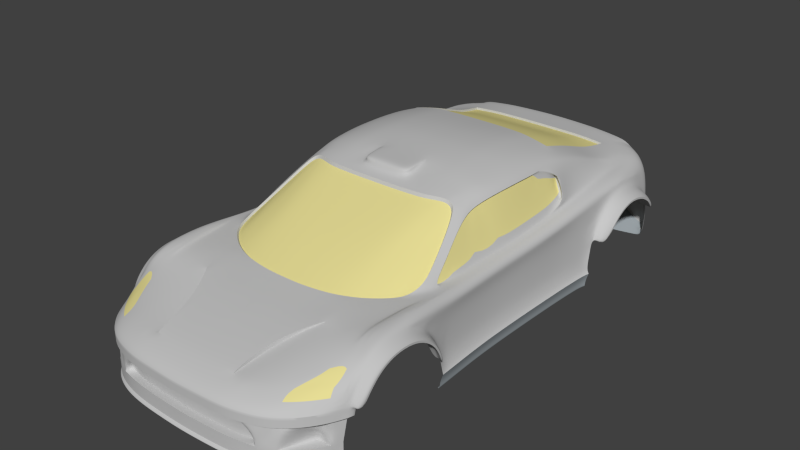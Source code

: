 # Source: car4raid_1.blend  (saved by Blender 4.2.66; exported with 4.5.12 LTS)
import bpy
from mathutils import Matrix  # noqa: F401  (used for matrix-valued properties, if any)

bpy.ops.wm.read_factory_settings(use_empty=True)
scene = bpy.context.scene
scene.name = 'Scene'

# ---- materials (node trees are filled in below, after node groups)
mat_material___eeeeee___primary = bpy.data.materials.new('Material [#eeeeee] [primary]')
mat_material___eeeeee___primary.alpha_threshold = 0.0
mat_material___eeeeee___primary.use_transparent_shadow = False
mat_material___eeeeee___primary.diffuse_color = (0.5488, 0.5488, 0.5488, 1.0)
mat_material___eeeeee___primary.roughness = 0.5
mat_other___ffff00 = bpy.data.materials.new('other [#FFFF00]')
mat_other___ffff00.alpha_threshold = 0.0
mat_other___ffff00.use_transparent_shadow = False
mat_other___ffff00.diffuse_color = (0.8, 0.7246, 0.3039, 1.0)
mat_other___ffff00.roughness = 0.5
mat_other___ffff00.specular_intensity = 0.0
mat_metal___cccccc = bpy.data.materials.new('metal [#cccccc]')
mat_metal___cccccc.alpha_threshold = 0.0
mat_metal___cccccc.use_transparent_shadow = False
mat_metal___cccccc.diffuse_color = (0.3335, 0.3708, 0.3931, 1.0)
mat_metal___cccccc.roughness = 0.5
mat_metal___cccccc.specular_intensity = 1.0

# ---- material node trees

# ---- world
world_world = bpy.data.worlds.new('World'); scene.world = world_world
world_world.color = (0.05088, 0.05088, 0.05088)
world_world.use_sun_shadow = False
world_world.sun_shadow_jitter_overblur = 0.0
world_world.cycles.sampling_method = 'NONE'
world_world.cycles.sample_map_resolution = 256

# ---- meshes
me_chassis = bpy.data.meshes.new('chassis')
me_chassis.from_pydata([(0.8438, -0.6839, 0.2085), (0.8079, 0.5149, 0.5149), (-0.0001149, -0.9952, 0.5314), (-0.0005289, -1.245, 0.4888), (0.2924, -1.799, 0.2236), (0.8426, -1.38, 0.2216), (0.8752, 1.507, 0.3111), (0.8789, 0.8863, 0.2925), (-3.822e-06, -0.2315, 0.8572), (1.403e-06, 0.06542, 0.9378), (-5.145e-05, 0.2582, 0.9557), (-6.182e-06, 0.6516, 0.9311), (0.7769, 0.7884, 0.5707), (0.7554, -0.1748, 0.5096), (0.7824, 0.9996, 0.5934), (-1.465e-05, -1.81, 0.2225), (0.8489, 0.9355, 0.4275), (0.8457, 1.558, 0.2352), (0.7635, 0.2414, 0.5222), (0.376, 0.06826, 0.9245), (0.7898, -1.489, -0.01115), (0.7656, -1.556, -0.02332), (-0.0004003, -1.453, 0.4417), (-0.0002718, -1.615, 0.3952), (-0.0001432, -1.746, 0.3382), (0.2919, -0.9703, 0.532), (0.2919, -1.238, 0.4898), (0.292, -1.447, 0.4417), (0.2921, -1.607, 0.3952), (0.2923, -1.739, 0.3382), (0.1242, -0.9952, 0.5314), (0.5923, -0.8018, 0.532), (0.6812, -0.6576, 0.532), (0.7226, -0.3965, 0.5189), (0.7915, -0.6576, 0.5189), (0.805, -0.8347, 0.5325), (0.7928, 0.5149, 0.5301), (0.8142, -0.1748, 0.09824), (0.8223, 0.2414, 0.09824), (0.7637, -0.5778, 0.5231), (0.7816, -0.3965, 0.5019), (0.7336, -0.1748, 0.5172), (0.744, 0.2414, 0.5248), (0.7554, -0.3965, 0.513), (0.7872, -0.5778, 0.5121), (0.7908, -0.9638, 0.5435), (0.8125, -0.9638, 0.5348), (0.8301, -0.9638, 0.517), (0.7939, -1.111, 0.5345), (0.8164, -1.111, 0.5258), (0.8313, -1.111, 0.5162), (0.6885, -1.571, 0.3387), (0.7709, 0.5149, 0.5403), (0.7843, 0.2414, 0.512), (0.7848, -0.8347, 0.5436), (0.7301, -0.9638, 0.5435), (0.7158, -1.111, 0.5345), (0.798, 0.6516, 0.5452), (0.8377, -1.273, 0.4359), (0.8368, -1.406, 0.2226), (0.8268, -0.6672, 0.2104), (0.8266, -0.7374, 0.3661), (0.8286, -0.8347, 0.4636), (0.841, -0.6553, 0.09824), (0.8322, -0.6581, 0.1431), (0.837, -1.341, 0.364), (0.8153, -1.426, -0.01204), (0.8279, -0.5626, 0.09824), (0.8197, -0.3965, 0.09824), (0.7951, 0.2414, 0.2154), (0.787, -0.1748, 0.2154), (0.7925, -0.3965, 0.2154), (0.8007, -0.5673, 0.2154), (0.8087, -0.6236, 0.2154), (0.8116, -0.7041, 0.3858), (0.833, -0.6103, 0.09824), (0.8166, -0.6136, 0.147), (0.7778, 0.05977, 0.5058), (0.7971, -0.1748, 0.147), (0.8027, -0.3965, 0.147), (0.8109, -0.5639, 0.147), (0.8053, 0.2414, 0.147), (0.6972, -1.596, 0.3129), (0.6237, -1.675, 0.3116), (0.6159, -1.639, 0.3368), (0.5886, -1.519, 0.3921), (-8.535e-05, -1.783, 0.313), (0.2923, -1.776, 0.313), (0.4885, -1.232, 0.4802), (0.4929, -1.424, 0.4299), (-0.0002075, -1.681, 0.3695), (0.5104, -1.625, 0.3681), (0.2922, -1.673, 0.3695), (0.4885, -0.9782, 0.5276), (0.7181, -0.9638, 0.5397), (0.6951, -1.111, 0.5275), (0.7009, -0.9638, 0.5305), (0.688, -0.9638, 0.5276), (0.6736, -1.111, 0.5217), (0.2919, -0.9882, 0.5294), (0.4885, -1.111, 0.5143), (0.5013, -1.566, 0.3892), (0.7963, -1.484, 0.2953), (0.7872, -1.475, 0.3129), (0.6022, -1.574, 0.3681), (0.5196, -1.69, 0.3368), (0.2919, -1.113, 0.5096), (-0.0003219, -1.12, 0.5101), (0.7409, -0.8347, 0.5436), (0.7288, -0.8347, 0.5422), (0.714, -0.8347, 0.5341), (0.7012, -0.8347, 0.531), (0.7546, -0.7374, 0.5369), (0.7314, -0.7374, 0.5351), (0.7218, -0.7365, 0.5333), (0.7703, -0.6576, 0.53), (0.7761, -0.1748, 0.5014), (0.7918, 0.2414, 0.3797), (0.7836, -0.1748, 0.3695), (0.7891, -0.3965, 0.3731), (0.7974, -0.5778, 0.3792), (0.4885, -0.8864, 0.532), (0.3902, -0.9355, 0.532), (0.7627, -0.6576, 0.53), (0.5852, -1.23, 0.4893), (0.5852, -1.111, 0.5149), (0.5883, -0.971, 0.5276), (0.5903, -0.8347, 0.5322), (0.75, -0.5778, 0.5231), (0.741, -0.6576, 0.531), (0.703, -0.5778, 0.5289), (0.6507, -0.7244, 0.532), (0.1242, -0.2315, 0.8572), (0.376, -0.2144, 0.8572), (0.4743, -0.1765, 0.8547), (0.5984, 0.05977, 0.8572), (0.6115, 0.2647, 0.8619), (0.8512, 0.837, 0.2154), (0.8592, 0.8105, 0.09824), (0.8547, 0.8148, 0.147), (0.8322, 0.7884, 0.2154), (0.8472, 0.7702, 0.09824), (0.8363, 0.7756, 0.147), (0.8146, 0.5149, 0.147), (0.8044, 0.5149, 0.2154), (0.8316, 0.5149, 0.09824), (0.8011, 0.5149, 0.3797), (0.8289, 0.7884, 0.3797), (0.2919, -0.225, 0.8572), (0.158, 0.06542, 0.9378), (0.1241, 0.2582, 0.9557), (0.1241, 0.6516, 0.9315), (0.2919, 0.0719, 0.9302), (0.2918, 0.2647, 0.9481), (0.2919, 0.6516, 0.9263), (0.378, 0.2647, 0.9367), (0.5143, 0.2647, 0.9051), (0.5095, 0.06317, 0.897), (0.6131, 0.3898, 0.8586), (0.7805, 1.196, 0.6057), (0.8086, 0.9996, 0.5823), (0.8093, 1.196, 0.5952), (0.8347, 1.196, 0.5683), (0.8466, 1.195, 0.5356), (0.8476, 1.334, 0.5082), (0.8487, 1.454, 0.4291), (0.848, 0.8518, 0.3031), (0.8427, -1.369, 0.2189), (0.8427, -0.8516, 0.4394), (0.8427, -0.7621, 0.3498), (0.8438, -0.696, 0.2068), (0.8427, -1.319, 0.3476), (0.833, 0.9071, 0.4554), (0.8325, 1.348, 0.5446), (0.8275, 1.48, 0.4572), (0.7697, 1.348, 0.6061), (0.7967, 1.348, 0.5901), (0.8233, 1.348, 0.5637), (0.76, 1.48, 0.6014), (0.7887, 1.48, 0.5777), (0.8131, 1.48, 0.5411), (0.7495, 1.56, 0.5948), (0.7785, 1.564, 0.5618), (0.8012, 1.566, 0.5164), (0.8487, 1.536, 0.3114), (0.679, 1.614, 0.6151), (0.378, 1.66, 0.6604), (0.378, 1.695, 0.653), (1.091e-05, 1.673, 0.6654), (1.091e-05, 1.708, 0.6606), (0.779, 1.651, 0.2906), (0.8185, 1.566, 0.4413), (0.1242, 1.721, 0.5117), (0.5342, 1.652, 0.6452), (0.8297, 1.566, 0.3436), (0.6411, -0.4884, 0.6272), (0.7467, 1.196, 0.6097), (0.7392, 1.348, 0.6129), (0.5311, 1.574, 0.6505), (-2.949e-05, 0.5149, 0.9481), (0.1241, 0.5149, 0.9481), (0.2919, 0.5149, 0.9405), (-4.047e-05, 0.3898, 0.9551), (0.2918, 0.3898, 0.9475), (0.1241, 0.3898, 0.9551), (-3.815e-06, -0.154, 0.9268), (0.2919, -0.07656, 0.8964), (0.376, -0.07307, 0.8935), (0.6131, 0.5149, 0.8549), (0.378, 0.3898, 0.9362), (0.5134, 0.3898, 0.9066), (0.378, 0.5149, 0.9291), (0.5164, 0.5149, 0.8995), (0.613, 0.6516, 0.8453), (0.0, 0.7884, 0.9087), (0.1242, 0.7884, 0.9087), (0.6176, 0.7884, 0.8273), (0.5151, 0.6516, 0.886), (0.5151, 0.7884, 0.8651), (0.2919, 0.7884, 0.9053), (0.378, 0.6516, 0.9152), (0.378, 0.7884, 0.896), (1.091e-05, 1.589, 0.6702), (0.378, 1.579, 0.6652), (0.6217, 1.196, 0.6873), (0.627, 1.48, 0.6399), (0.6256, 1.348, 0.6523), (0.6195, 0.9996, 0.7643), (0.5095, -0.06413, 0.8724), (0.7467, 0.9996, 0.5992), (0.7467, 0.7884, 0.577), (0.7467, 0.5149, 0.5427), (0.7598, 0.05977, 0.5147), (0.8031, 0.7884, 0.5596), (0.8182, 0.05977, 0.09824), (0.7402, 0.05977, 0.5185), (0.791, 0.05977, 0.2154), (0.8012, 0.05977, 0.147), (0.7853, 0.05977, 0.3746), (0.7786, 1.601, 0.01261), (0.6035, -0.07365, 0.804), (0.5151, 1.196, 0.7251), (0.7062, 1.559, 0.6181), (0.5151, 1.348, 0.6814), (0.5151, 0.9996, 0.8021), (0.5151, 1.48, 0.6606), (0.7304, 1.48, 0.6168), (0.6727, -0.4284, 0.6241), (0.5941, -0.3152, 0.7355), (0.6273, -0.264, 0.7324), (0.551, -0.1963, 0.8176), (0.5838, -0.1406, 0.8145), (0.694, -0.533, 0.5575), (0.6692, -0.6068, 0.5606), (0.7079, -0.5416, 0.5269), (0.5783, -0.07365, 0.8358), (0.5169, -0.175, 0.8408), (0.6428, 0.7884, 0.7954), (0.6655, 0.7884, 0.742), (0.6652, 1.348, 0.636), (0.6594, 1.196, 0.6571), (0.6412, 1.196, 0.6759), (0.6444, 0.9996, 0.7448), (0.6667, 0.9996, 0.7055), (0.729, 0.9996, 0.6074), (0.729, 0.7884, 0.5885), (0.7126, 0.9996, 0.6275), (0.7126, 0.7884, 0.6192), (0.729, 1.196, 0.6135), (0.7216, 1.348, 0.618), (0.7115, 1.196, 0.6204), (0.6236, 0.05977, 0.8254), (1.091e-05, 1.48, 0.6781), (0.378, 1.48, 0.6723), (0.6367, 0.2647, 0.83), (0.6382, 0.3898, 0.8268), (0.6382, 0.5149, 0.8231), (0.6382, 0.6516, 0.8135), (0.1242, 1.706, 0.6598), (0.7931, 1.639, 0.1789), (0.1242, 1.671, 0.6656), (0.1242, 1.586, 0.6704), (0.2919, 1.665, 0.6634), (0.2919, 1.581, 0.6683), (0.2919, 1.7, 0.6562), (0.8045, 1.616, 0.3206), (0.2919, 1.48, 0.6757), (0.6803, 1.48, 0.6292), (0.1242, 1.48, 0.6773), (0.7266, 1.615, 0.5848), (0.7576, 1.617, 0.5417), (0.7782, 1.619, 0.4879), (0.7953, 1.619, 0.4183), (0.705, 1.649, 0.5749), (0.7321, 1.652, 0.5234), (0.7502, 1.654, 0.4602), (0.7648, 1.655, 0.3895), (0.6245, 1.684, 0.6014), (0.6686, 1.683, 0.5636), (0.7016, 1.683, 0.5089), (0.7421, 1.68, 0.371), (0.7259, 1.682, 0.4409), (0.5792, 1.686, 0.6267), (0.5349, 1.689, 0.6383), (0.627, 1.565, 0.6345), (0.5765, 1.65, 0.6317), (0.627, 1.613, 0.6278), (1.091e-05, 1.723, 0.5125), (0.3844, 1.71, 0.5049), (0.7584, 1.676, 0.2732), (0.8205, 1.607, 0.2122), (0.7741, 1.664, 0.1648), (0.8031, 1.637, 0.03216), (0.8172, 1.601, 0.02084), (0.7889, 1.662, 0.05816), (0.2919, 1.715, 0.5081), (0.6058, -0.1555, 0.7831), (0.378, 1.728, 0.4749), (0.8893, -0.8446, 0.4207), (0.8786, -0.6874, 0.1795), (0.8893, -0.7518, 0.3279), (0.6545, 1.647, 0.6083), (0.378, 1.763, 0.4618), (1.091e-05, 1.78, 0.45), (0.2919, 1.772, 0.4537), (0.1242, 1.778, 0.4492), (0.5347, 1.737, 0.4967), (0.4618, 1.72, 0.4852), (0.4606, 1.752, 0.4756), (0.378, 1.763, 0.2732), (1.091e-05, 1.78, 0.2776), (0.2919, 1.772, 0.2732), (0.1242, 1.778, 0.2768), (0.4467, 1.752, 0.2732), (0.6666, 1.701, 0.2732), (0.5153, 1.739, 0.2732), (0.5336, 1.739, 0.4647), (0.6822, 1.694, 0.4409), (0.4593, 1.752, 0.4641), (0.378, 1.763, 0.371), (0.4467, 1.752, 0.371), (0.2919, 1.772, 0.371), (1.091e-05, 1.78, 0.371), (0.1242, 1.778, 0.371), (0.6735, 1.697, 0.371), (0.5238, 1.739, 0.371), (0.6619, 1.704, 0.1189), (0.5153, 1.755, 0.1712), (0.378, 1.779, 0.1896), (1.091e-05, 1.796, 0.1931), (0.2919, 1.788, 0.1914), (0.1242, 1.794, 0.1925), (0.5153, 1.755, 0.1546), (0.378, 1.779, 0.173), (1.091e-05, 1.796, 0.1765), (0.2919, 1.788, 0.1748), (0.1242, 1.794, 0.1759), (0.6619, 1.704, 0.1023), (0.4467, 1.77, 0.183), (0.4467, 1.77, 0.1664), (0.5919, 1.732, 0.1479), (0.5919, 1.732, 0.1313), (0.5956, 1.723, 0.2732), (0.6076, 1.719, 0.4528), (0.6015, 1.721, 0.371), (0.5153, 1.729, 0.1546), (0.378, 1.75, 0.173), (1.091e-05, 1.767, 0.1765), (0.2919, 1.759, 0.1748), (0.1242, 1.765, 0.1759), (0.6619, 1.683, 0.1023), (0.4467, 1.742, 0.1664), (0.5919, 1.706, 0.1313), (0.5192, 1.554, 0.01261), (0.3819, 1.554, 0.01261), (0.0, 1.554, 0.01261), (0.2958, 1.554, 0.01261), (0.128, 1.554, 0.01261), (0.6657, 1.576, 0.01261), (0.4505, 1.554, 0.01261), (0.5957, 1.565, 0.01261), (0.7752, 0.6516, 0.5563), (0.8066, -0.6576, 0.5038), (0.8237, 0.6516, 0.147), (0.8385, 0.6516, 0.09824), (0.811, 0.6516, 0.3797), (0.8151, 0.6516, 0.2154), (0.7467, 0.6516, 0.5598), (0.729, 0.6516, 0.5734), (0.7381, 0.6516, 0.6066), (0.6863, 0.6516, 0.76), (0.5352, 1.708, 0.504), (0.5941, 1.718, 0.5224), (-0.0003792, 1.764, 0.2776), (0.2915, 1.756, 0.2732), (0.1238, 1.763, 0.2768), (0.2915, 1.756, 0.371), (-0.0003792, 1.764, 0.371), (0.1238, 1.763, 0.371), (0.8214, 1.611, 0.1165), (0.7832, 1.669, 0.1115), (0.7982, 1.646, 0.1115), (1.091e-05, 1.708, 0.5745), (0.5943, 1.695, 0.5275), (1.091e-05, 1.701, 0.6306), (0.385, 1.688, 0.6229), (0.3859, 1.695, 0.5668), (0.2919, 1.693, 0.6261), (0.2919, 1.7, 0.5701), (0.1242, 1.706, 0.5737), (0.1242, 1.699, 0.6298), (0.1461, -1.745, 0.3382), (0.1459, -1.613, 0.3952), (0.1458, -1.452, 0.4417), (0.1457, -1.244, 0.4893), (0.1458, -1.119, 0.5098), (0.1461, -1.782, 0.313), (0.146, -1.679, 0.3695), (0.6957, -1.638, -0.02284), (0.1462, -1.806, 0.2231), (0.1231, 0.7842, 0.8937), (0.0, 0.7842, 0.8937), (0.2909, 0.7842, 0.8903), (0.377, 0.7842, 0.881), (0.514, 0.7842, 0.8501), (0.514, 1.192, 0.7101), (0.514, 1.344, 0.6664), (0.514, 0.9955, 0.7871), (0.514, 1.476, 0.6456), (0.2909, 1.476, 0.6607), (0.377, 1.476, 0.6573), (0.1231, 0.9955, 0.8348), (8.516e-07, 0.9955, 0.8348), (0.2909, 0.9955, 0.8273), (0.377, 0.9955, 0.818), (0.1231, 1.192, 0.7537), (8.516e-07, 1.192, 0.7537), (0.2909, 1.192, 0.7503), (0.377, 1.192, 0.741), (0.1231, 1.344, 0.6908), (0.2909, 1.344, 0.6908), (8.516e-07, 1.344, 0.6908), (0.377, 1.344, 0.6858), (0.1231, 1.476, 0.6623), (-3.406e-06, 1.476, 0.6631), (-0.0001149, -0.9829, 0.5193), (-3.822e-06, -0.2398, 0.8363), (0.2948, -0.9586, 0.5199), (0.1242, -0.9829, 0.5193), (0.5871, -0.7947, 0.5199), (0.4861, -0.8771, 0.5199), (0.3904, -0.9248, 0.5199), (0.6439, -0.7194, 0.5199), (0.1242, -0.2398, 0.8363), (0.3766, -0.2232, 0.8363), (0.4723, -0.1863, 0.8363), (0.2948, -0.2335, 0.8363), (0.6345, -0.4898, 0.6125), (0.5888, -0.3212, 0.7179), (0.5469, -0.2055, 0.7978), (0.6619, -0.605, 0.5477), (0.5137, -0.1848, 0.8203), (0.729, 0.5149, 0.5562), (0.716, -0.1748, 0.5259), (0.7226, 0.05977, 0.5281), (0.7274, 0.2414, 0.5371), (0.5895, -0.07365, 0.804), (0.6588, -0.4284, 0.6241), (0.6133, -0.264, 0.7324), (0.68, -0.533, 0.5575), (0.6939, -0.5416, 0.5269), (0.6096, 0.05977, 0.8254), (0.6227, 0.2647, 0.83), (0.6243, 0.3898, 0.8268), (0.6243, 0.5149, 0.8231), (0.5918, -0.1555, 0.7831), (0.7151, 0.5149, 0.5562), (0.8284, -0.1748, 0.08082), (0.8366, 0.2414, 0.08082), (0.8459, -0.6553, 0.08082), (0.8422, -0.5623, 0.08082), (0.834, -0.3965, 0.08082), (0.8438, -0.6102, 0.08082), (0.8718, 0.8092, 0.08082), (0.8615, 0.7686, 0.08082), (0.8459, 0.5149, 0.08082), (0.8325, 0.05977, 0.08082), (0.8528, 0.6516, 0.08082), (0.8117, -0.1748, 0.03591), (0.8199, 0.2414, 0.03591), (0.8255, -0.5634, 0.03591), (0.8172, -0.3965, 0.03591), (0.8568, 0.8075, 0.03591), (0.8448, 0.7671, 0.03591), (0.8292, 0.5149, 0.03591), (0.8158, 0.05977, 0.03591), (0.836, 0.6461, 0.03591), (0.8071, -0.1748, -5.549e-05), (0.8153, 0.2414, -5.549e-05), (0.8209, -0.5642, -5.549e-05), (0.8127, -0.3965, -5.549e-05), (0.8522, 0.8069, -5.552e-05), (0.8402, 0.7665, -5.552e-05), (0.8246, 0.5149, -5.549e-05), (0.8112, 0.05977, -5.549e-05), (0.8315, 0.6437, -5.549e-05), (0.8071, -0.1748, -0.01896), (0.8153, 0.2414, -0.01896), (0.8291, -0.6558, 0.03591), (0.8209, -0.5654, -0.01896), (0.8127, -0.3965, -0.01896), (0.8246, -0.6565, -5.549e-05), (0.8522, 0.8068, -0.01896), (0.8402, 0.7663, -0.01896), (0.8246, 0.5149, -0.01896), (0.8112, 0.05977, -0.01896), (0.8315, 0.6434, -0.01896), (0.8246, -0.6571, -0.01896), (0.8059, -0.658, -0.02453), (0.8039, -0.6138, -0.02453), (0.7968, -0.3965, 0.4868), (0.8023, -0.5778, 0.4969), (0.7994, 0.2414, 0.4968), (0.8132, 0.6516, 0.5301), (0.793, 0.05977, 0.4907), (0.7912, -0.1748, 0.4863), (0.8182, 0.7884, 0.5445), (0.8159, 0.5149, 0.4935), (0.8146, -0.6576, 0.4823), (0.8047, -0.3965, 0.4653), (0.8103, -0.5778, 0.4755), (0.8063, 0.2414, 0.4754), (0.8211, 0.6516, 0.5086), (0.7998, 0.05977, 0.4692), (0.7981, -0.1748, 0.4648), (0.8261, 0.7884, 0.523), (0.8111, 0.5149, 0.468), (0.8131, -0.6576, 0.455), (0.7999, -0.3965, 0.4399), (0.8085, -0.5778, 0.45), (0.8026, 0.2414, 0.4499), (0.8191, 0.6516, 0.4832), (0.7961, 0.05977, 0.4437), (0.7944, -0.1748, 0.4394), (0.8257, 0.7884, 0.4975), (0.8201, -0.8347, 0.5174), (0.8281, -0.8347, 0.4959), (0.8249, 1.196, 0.5835), (0.8237, 0.9996, 0.5672), (0.8316, 0.9996, 0.5457), (0.8482, 1.021, 0.4929), (0.8343, 1.001, 0.5268), (0.8475, 1.097, 0.5239), (0.8348, 1.086, 0.5593), (0.8427, -1.256, 0.4138), (0.8427, -1.105, 0.4903), (0.8427, -0.97, 0.4897), (0.8044, -1.368, 0.2189), (0.8044, -0.8516, 0.4394), (0.8044, -0.7621, 0.3498), (0.8055, -0.6963, 0.2068), (0.8044, -1.319, 0.3472), (0.8044, -1.257, 0.4137), (0.8044, -1.105, 0.4903), (0.8044, -0.97, 0.4897), (0.8754, 1.49, 0.3078), (0.8789, 1.424, 0.3999), (0.8789, 1.314, 0.4689), (0.8789, 1.192, 0.4928), (0.8789, 0.969, 0.3939), (0.8789, 0.8978, 0.29), (0.8789, 1.036, 0.4473), (0.8789, 1.106, 0.4787), (0.2924, -1.774, 0.2102), (-1.465e-05, -1.785, 0.209), (0.1462, -1.781, 0.2096), (0.5096, -1.736, 0.2083), (0.6916, -1.611, 0.2079), (0.618, -1.676, 0.2079), (0.3069, -1.446, 0.4125), (0.7526, -1.55, -0.01126), (0.6895, -1.627, -0.01126), (0.1462, -1.795, -0.0237), (-1.465e-05, -1.799, -0.02424), (0.5096, -1.751, -0.02388), (0.2924, -1.788, -0.02316), (0.6218, -1.702, -0.02284), (0.8072, -1.498, -0.0234), (0.8368, -1.425, -0.02388), (0.5096, -1.736, -0.008671), (-1.465e-05, -1.784, -0.009026), (0.1462, -1.78, -0.008486), (0.4088, -1.432, 0.4232), (0.3941, -1.593, 0.3852), (0.2924, -1.773, -0.007947), (0.6209, -1.692, -0.008671), (0.7656, -1.556, -0.03059), (0.6957, -1.638, -0.03022), (0.1462, -1.795, -0.03083), (-1.465e-05, -1.799, -0.03137), (0.5096, -1.751, -0.03102), (0.2924, -1.788, -0.03029), (0.6218, -1.702, -0.03021), (0.8072, -1.498, -0.03066), (0.8368, -1.425, -0.03102), (-5.935e-05, -0.6114, 0.6851), (0.3835, -0.574, 0.6854), (0.1242, -0.6114, 0.6851), (0.2948, -0.5961, 0.6854), (0.5203, -0.4985, 0.6766), (0.8384, 0.8602, 0.3797), (-5e-05, -1.801, 0.2957), (0.3943, -1.778, 0.2951), (0.3941, -1.659, 0.3689), (0.3942, -1.762, 0.3124), (0.3942, -1.725, 0.3376), (0.3902, -1.235, 0.4898), (0.3902, -1.112, 0.512), (0.3902, -0.9832, 0.5285), (0.3943, -1.785, 0.283), (0.2924, -1.792, 0.2957), (0.6271, -1.691, 0.2943), (0.7744, -1.461, 0.3387), (0.759, -1.111, 0.538), (0.7605, -0.9638, 0.547), (0.5248, -1.727, 0.3116), (0.7628, -0.8347, 0.5471), (0.5096, -1.683, -0.03102), (0.1462, -1.801, 0.2957), (0.3915, -1.764, 0.2102), (0.401, -1.775, -0.02352), (0.401, -1.76, -0.008309), (0.5273, -1.75, 0.2822), (0.6284, -1.697, 0.2825), (0.7656, -1.49, -0.03059), (0.527, -1.743, 0.2943), (0.401, -1.775, -0.03065), (0.1462, -1.728, -0.03083), (-1.465e-05, -1.731, -0.03137), (0.2924, -1.721, -0.03029), (0.401, -1.708, -0.03065), (0.1242, 1.739, 0.4666), (0.2919, 1.733, 0.4711), (1.091e-05, 1.741, 0.4674), (0.4318, 1.688, 0.6229), (0.5923, 1.681, 0.5888), (0.6216, 1.68, 0.5636), (0.5623, 1.682, 0.6055), (0.5329, 1.684, 0.6132), (0.4306, 1.709, 0.5049), (0.4845, 1.705, 0.5117), (0.5331, 1.697, 0.5241), (0.5723, 1.688, 0.5397), (0.4312, 1.695, 0.5668), (0.7885, -0.1748, -0.02453), (0.7967, 0.2414, -0.02453), (0.8023, -0.5671, -0.02453), (0.794, -0.3965, -0.02453), (0.8216, 0.7667, -0.02453), (0.806, 0.5149, -0.02453), (0.7926, 0.05977, -0.02453), (0.8128, 0.6441, -0.02453), (0.8225, -0.6126, -0.01896), (0.8225, -0.6117, -5.549e-05), (0.8271, -0.6108, 0.03591), (0.6957, -1.57, -0.03022), (0.8326, 1.49, 0.3078), (0.6218, -1.634, -0.03021), (0.7952, -1.421, -0.03095), (0.836, 1.424, 0.3999), (0.836, 1.314, 0.4689), (0.836, 1.192, 0.4928), (0.836, 0.969, 0.3939), (0.836, 0.8978, 0.29), (0.836, 1.036, 0.4473), (0.836, 1.106, 0.4787), (0.8336, 0.807, -0.02453), (0.6992, -0.3965, 0.5263), (0.7672, 0.3781, 0.5313), (0.7886, 0.3781, 0.521), (0.7998, 0.3781, 0.2154), (0.827, 0.3781, 0.09824), (0.7964, 0.3781, 0.3797), (0.81, 0.3781, 0.147), (0.7467, 0.3781, 0.5338), (0.729, 0.3781, 0.5467), (0.8413, 0.3781, 0.08082), (0.8245, 0.3781, 0.03591), (0.82, 0.3781, -5.549e-05), (0.82, 0.3781, -0.01896), (0.8037, 0.3781, 0.5059), (0.8111, 0.3781, 0.4844), (0.8069, 0.3781, 0.4589), (0.8013, 0.3781, -0.02453), (0.7134, 0.2414, 0.5371), (0.702, -0.1748, 0.5259), (0.7086, 0.05977, 0.5281), (0.7151, 0.3781, 0.5467), (0.7306, 0.5832, 0.5746), (0.6589, 0.5832, 0.8003), (0.6986, 0.6516, 0.6066), (0.6469, 0.6516, 0.76), (0.7068, 0.5832, 0.5746), (0.6356, 0.5832, 0.8003), (0.8022, -1.488, 0.2832), (0.7516, -1.567, 0.2832), (0.7082, -1.621, 0.2832), (0.8426, -1.362, 0.2808), (0.8427, -1.351, 0.2764), (0.8044, -1.351, 0.2762), (0.7034, -1.611, 0.2953), (0.7252, -1.526, 0.3387), (0.5852, -1.401, 0.4335), (0.737, -1.548, 0.3129), (0.7453, -1.56, 0.2953), (0.8124, -1.406, 0.3383), (0.8009, -1.292, 0.4436), (0.8234, -1.283, 0.4419), (0.8023, -1.393, 0.3717), (0.766, -1.315, 0.4386), (0.7674, -1.434, 0.3717), (0.6748, -1.52, 0.37), (0.7116, -1.49, 0.37), (0.8351, -1.207, 0.4818), (0.8427, -1.195, 0.4573), (0.8044, -1.195, 0.4573), (0.7977, -1.216, 0.4975), (0.8202, -1.212, 0.4925), (0.7628, -1.221, 0.4951), (0.7102, -1.348, 0.4373), (0.707, -1.225, 0.4939), (0.7109, -1.415, 0.4037), (0.7421, -1.554, 0.2079), (0.7896, -1.485, 0.2079), (0.2922, -1.607, 0.3784), (0.3068, -1.446, 0.4417), (0.3432, -1.666, 0.3692), (0.3432, -1.6, 0.3822), (0.3903, -1.235, 0.472), (0.3578, -1.439, 0.4171), (0.4412, -1.228, 0.477), (0.8111, -1.376, 0.3717), (0.8278, -1.354, 0.37), (0.8022, -1.488, 0.2226), (0.7516, -1.567, 0.2226), (0.7082, -1.621, 0.2226), (0.8153, -1.425, 0.07657), (0.7898, -1.489, 0.07746), (0.6895, -1.627, 0.07735), (0.7526, -1.55, 0.07735), (0.1462, -1.78, 0.08012), (-1.465e-05, -1.784, 0.07958), (0.401, -1.76, 0.0803), (0.2924, -1.773, 0.08066), (0.5096, -1.736, 0.07994), (0.6209, -1.692, 0.07994), (0.8253, -1.405, 0.2079), (0.8368, -1.389, 0.2818), (0.8278, -1.397, 0.31), (0.1462, -1.806, 0.2831), (-1.465e-05, -1.81, 0.2825), (0.2924, -1.799, 0.2836), (0.6284, -1.697, 0.2226), (0.5273, -1.75, 0.2222), (0.3943, -1.785, 0.223), (0.8893, -1.329, 0.3258), (0.8893, -1.264, 0.3943), (0.8893, -1.2, 0.4393), (0.8893, -1.108, 0.4736), (0.8893, -0.9675, 0.473), (0.8775, -1.361, 0.2518), (0.878, -1.111, 0.4872), (0.8768, -0.9638, 0.4881), (0.8732, -0.7374, 0.3371), (0.8617, -0.6695, 0.1814), (0.8752, -0.8347, 0.4346), (0.8818, -1.207, 0.4529), (0.8844, -1.273, 0.4069), (0.8836, -1.342, 0.335), (0.8893, -0.7621, 0.3209), (0.8893, -1.257, 0.3849), (0.8893, -1.105, 0.4613), (0.8893, -1.319, 0.3186), (0.8786, -0.6996, 0.1778), (0.8893, -0.97, 0.4608), (0.8893, -0.8516, 0.4104), (0.8775, -1.35, 0.2474), (0.8893, -1.195, 0.4284), (0.8717, -1.388, 0.2528), (0.9343, 1.438, 0.3863), (0.918, 1.507, 0.2895), (0.9343, 1.195, 0.4838), (0.9343, 1.323, 0.4587), (0.9343, 1.105, 0.469), (0.92, 0.8863, 0.2709), (0.9343, 0.961, 0.38), (0.9035, 0.8518, 0.2816), (0.9043, 0.9355, 0.406), (0.903, 1.334, 0.4866), (0.9042, 1.454, 0.4076), (0.903, 1.097, 0.5024), (0.902, 1.195, 0.514), (0.9042, 1.536, 0.2899), (0.9343, 1.031, 0.436), (0.9036, 1.021, 0.4714), (0.9343, 1.424, 0.3784), (0.9182, 1.49, 0.2862), (0.9343, 1.192, 0.4713), (0.9343, 1.314, 0.4474), (0.9343, 1.106, 0.4572), (0.92, 0.8978, 0.2684), (0.9343, 0.969, 0.3724), (0.9343, 1.036, 0.4257), (0.421, -1.757, 0.1963), (0.4505, -1.75, 0.1734), (0.4801, -1.743, 0.1392), (0.6739, -1.631, 0.1963), (0.6563, -1.651, 0.1734), (0.6386, -1.672, 0.1392), (-1.465e-05, -1.784, 0.07958), (0.1462, -1.78, 0.08012), (0.6895, -1.489, 0.07994), (0.401, -1.76, 0.0803), (0.7526, -1.489, 0.07646), (0.7602, -1.489, 0.2079), (0.7425, -1.489, 0.1963), (0.7248, -1.489, 0.1734), (0.7072, -1.489, 0.1392), (0.2924, -1.773, 0.08066), (0.5096, -1.736, 0.07994), (0.3915, -1.717, 0.2102), (0.1462, -1.733, 0.08012), (-1.465e-05, -1.736, 0.07958), (0.401, -1.713, 0.0803), (0.2924, -1.726, 0.08066), (0.5096, -1.688, 0.07994), (0.421, -1.709, 0.1963), (0.4505, -1.702, 0.1734), (0.4801, -1.695, 0.1392), (0.2924, -1.726, 0.2102), (-1.465e-05, -1.737, 0.209), (0.1462, -1.733, 0.2096), (0.1635, -0.154, 0.8778), (-3.815e-06, -0.154, 0.8778), (-1.728e-06, -0.07656, 0.9301), (0.1667, -0.07656, 0.8941), (0.1635, -0.154, 0.912), (0.1488, -0.154, 0.9268), (0.152, -0.07656, 0.9301), (0.1667, -0.07656, 0.9231), (0.7252, 0.6957, 0.6066), (0.6735, 0.6957, 0.76), (0.6858, 0.6957, 0.6066), (0.634, 0.6957, 0.76)], [(829, 822), (822, 828), (828, 820), (820, 819), (754, 829), (819, 751)], [(417, 411, 29, 92), (413, 412, 28, 27), (414, 413, 27, 26), (39, 115, 34, 44), (54, 45, 46, 35), (237, 78, 37, 234), (112, 54, 115), (232, 18, 42, 235), (678, 18, 53, 679), (12, 381, 57, 233), (46, 45, 48, 49), (47, 46, 49, 50), (18, 232, 77, 53), (612, 619, 632, 635), (623, 624, 55, 56), (381, 52, 36, 57), (61, 62, 775, 773), (707, 708, 786, 770), (62, 47, 772, 775), (141, 384, 487, 484), (556, 168, 785, 784), (58, 65, 778, 777), (50, 723, 776, 771), (79, 80, 67, 68), (78, 79, 68, 37), (118, 119, 71, 70), (119, 120, 72, 71), (238, 118, 70, 236), (60, 64, 76, 73), (64, 63, 75, 76), (61, 60, 73, 74), (14, 12, 233, 160), (70, 71, 79, 78), (71, 72, 80, 79), (236, 70, 78, 237), (80, 72, 73, 76), (116, 40, 520, 525), (74, 73, 120), (635, 632, 633, 621), (88, 89, 712, 124), (91, 105, 84, 104), (84, 83, 82, 51), (625, 635, 621, 83), (411, 416, 87, 29), (736, 615, 613), (736, 29, 615), (412, 417, 92, 28), (618, 99, 106, 617), (56, 55, 94, 95), (737, 593, 592, 739), (124, 125, 100, 88), (714, 705, 704, 102), (615, 614, 625, 105), (614, 612, 635, 625), (101, 91, 104, 85), (617, 106, 26, 616), (30, 107, 415), (126, 93, 100, 125), (30, 106, 99), (30, 2, 107), (30, 99, 25), (414, 415, 107, 3), (97, 96, 110, 111), (96, 94, 109, 110), (94, 55, 108, 109), (111, 110, 113, 114), (624, 45, 54, 626), (115, 54, 35, 34), (77, 116, 525, 524), (73, 72, 120), (121, 122, 93), (122, 25, 99), (122, 99, 618), (97, 126, 125, 98), (713, 714, 102, 103), (711, 713, 103, 622), (105, 625, 83, 84), (85, 712, 89, 101), (121, 126, 127), (121, 93, 126), (111, 127, 126, 97), (31, 121, 127), (111, 31, 127), (115, 123, 112), (39, 123, 115), (111, 114, 31), (114, 32, 131), (114, 113, 129), (130, 128, 254), (32, 114, 129), (31, 114, 131), (128, 130, 32, 129), (43, 128, 39), (13, 41, 33, 43), (138, 139, 142, 141), (139, 137, 140, 142), (385, 146, 144, 386), (682, 680, 144, 146), (683, 681, 145, 143), (680, 683, 143, 144), (9, 149, 150, 10), (199, 200, 151, 11), (9, 844, 848, 149), (149, 152, 153, 150), (200, 201, 154, 151), (19, 152, 206, 207), (155, 153, 152, 19), (136, 156, 157, 135), (156, 155, 19, 157), (251, 256, 250), (207, 206, 148, 133), (232, 13, 116, 77), (14, 160, 161, 159), (166, 7, 794, 796), (565, 6, 790, 806), (47, 50, 771, 772), (566, 565, 806, 805), (571, 572, 809, 812), (708, 171, 782, 786), (170, 0, 319, 783), (0, 60, 774, 319), (65, 757, 788, 778), (707, 5, 167, 708), (555, 556, 784, 781), (16, 610, 166), (535, 544, 551, 549), (147, 610, 172), (164, 165, 174, 173), (16, 172, 610), (147, 166, 610), (163, 164, 173, 162), (552, 163, 162, 553), (386, 383, 142, 140), (383, 384, 141, 142), (159, 161, 176, 175), (176, 547, 177), (175, 176, 179, 178), (176, 177, 180, 179), (173, 177, 162), (178, 179, 182, 181), (179, 180, 183, 182), (567, 566, 805, 808), (280, 278, 189, 188), (180, 173, 174), (183, 180, 174, 191), (180, 177, 173), (174, 165, 184, 194), (191, 174, 194), (253, 252, 247, 195), (195, 247, 249, 248), (159, 175, 197, 196), (14, 229, 230, 12), (181, 289, 185, 242), (204, 150, 153, 203), (150, 204, 202, 10), (200, 204, 203, 201), (204, 200, 199, 202), (152, 149, 206), (155, 156, 210, 209), (153, 155, 209, 203), (209, 210, 212, 211), (210, 158, 208, 212), (203, 209, 211, 201), (156, 136, 158, 210), (11, 151, 215, 214), (201, 211, 220, 154), (212, 208, 213, 217), (217, 213, 216, 218), (151, 154, 219, 215), (217, 218, 221, 220), (212, 217, 220, 211), (133, 134, 207), (154, 220, 221, 219), (282, 280, 281, 283), (283, 281, 288, 286), (186, 223, 198, 193), (256, 251, 228), (159, 196, 229, 14), (178, 181, 242, 246), (287, 246, 242), (69, 236, 237, 81), (117, 238, 236, 69), (13, 232, 235, 41), (81, 237, 234, 38), (43, 39, 44, 40), (135, 255, 240, 271), (280, 188, 222, 281), (224, 241, 244, 227), (224, 226, 243, 241), (216, 227, 244, 218), (430, 442, 426, 428), (175, 178, 246, 197), (248, 249, 251, 250), (135, 228, 255), (32, 130, 252, 253), (32, 253, 131), (252, 130, 254), (134, 228, 207), (134, 256, 228), (228, 251, 255), (157, 19, 207, 228), (381, 387, 231, 52), (216, 257, 262, 227), (257, 258, 263, 262), (227, 262, 261, 224), (262, 263, 260, 261), (259, 261, 260), (266, 270, 260, 263), (230, 229, 264, 265), (265, 264, 266, 267), (258, 267, 266, 263), (229, 196, 268, 264), (260, 270, 259), (196, 197, 269, 268), (197, 246, 269), (270, 269, 259), (269, 287, 259), (266, 264, 268, 270), (198, 223, 273, 245), (213, 208, 276, 277), (208, 158, 275, 276), (158, 136, 274, 275), (136, 135, 271, 274), (216, 213, 277, 257), (278, 280, 282, 284), (219, 221, 423, 422), (244, 241, 425, 427), (221, 218, 424, 423), (218, 244, 427, 424), (273, 286, 429, 430), (215, 219, 422, 420), (241, 243, 426, 425), (286, 288, 443, 429), (245, 273, 430, 428), (214, 215, 420, 421), (288, 272, 444, 443), (223, 283, 286, 273), (281, 222, 272, 288), (186, 187, 284, 282), (186, 282, 283, 223), (268, 269, 270), (261, 226, 224), (269, 246, 287), (183, 191, 292, 291), (181, 182, 290, 289), (182, 183, 291, 290), (291, 292, 296, 295), (289, 290, 294, 293), (290, 291, 295, 294), (185, 289, 293), (300, 301, 295, 296), (295, 301, 299, 294), (294, 299, 298, 293), (298, 297, 293), (293, 297, 321), (187, 186, 193, 303), (225, 287, 242, 304), (245, 225, 304, 198), (242, 185, 304), (304, 306, 198), (302, 303, 193, 305), (302, 305, 297), (306, 185, 321), (304, 185, 306), (306, 305, 198), (198, 305, 193), (296, 292, 285, 190), (190, 285, 310, 279), (409, 408, 315, 192), (17, 194, 184), (309, 190, 279, 311), (292, 191, 194, 285), (300, 296, 190, 309), (402, 409, 192, 307), (408, 406, 308, 315), (285, 194, 17, 310), (401, 312, 314), (401, 399, 313, 312), (240, 255, 251), (251, 249, 316), (240, 251, 316), (320, 319, 774, 773), (318, 320, 773, 775), (769, 318, 775, 772), (305, 306, 321), (297, 305, 321), (317, 327, 328, 322), (185, 293, 321), (341, 339, 329, 331), (343, 341, 396, 398), (342, 343, 398, 397), (299, 337, 363), (364, 363, 337, 344), (345, 335, 333, 340), (315, 308, 317, 642), (336, 328, 326), (338, 328, 336), (322, 328, 338), (301, 337, 299), (340, 333, 329, 339), (338, 340, 339, 322), (336, 345, 340, 338), (362, 364, 344, 334), (325, 324, 341, 343), (323, 325, 343, 342), (324, 322, 339, 341), (300, 344, 337, 301), (309, 334, 344, 300), (330, 332, 351, 349), (332, 331, 350, 351), (331, 329, 348, 350), (350, 348, 353, 355), (349, 351, 356, 354), (351, 350, 355, 356), (358, 359, 353, 348), (347, 352, 359, 358), (360, 361, 352, 347), (346, 357, 361, 360), (333, 335, 347, 358), (335, 345, 364, 362), (345, 336, 363, 364), (335, 362, 360, 347), (360, 362, 334, 346), (346, 334, 311), (400, 314, 346), (346, 314, 357), (361, 357, 370, 372), (352, 361, 372, 365), (359, 352, 365, 371), (355, 353, 366, 368), (354, 356, 369, 367), (356, 355, 368, 369), (353, 359, 371, 366), (370, 314, 312), (370, 357, 314), (372, 370, 378, 380), (365, 372, 380, 373), (371, 365, 373, 379), (368, 366, 374, 376), (367, 369, 377, 375), (369, 368, 376, 377), (366, 371, 379, 374), (313, 239, 312), (239, 378, 312), (370, 312, 378), (67, 80, 76, 75), (12, 230, 387, 381), (143, 145, 384, 383), (144, 143, 383, 386), (147, 385, 386, 140), (13, 43, 40, 116), (258, 390, 389, 267), (387, 230, 265, 388), (388, 265, 267, 389), (257, 277, 390, 258), (329, 333, 358, 348), (392, 299, 363), (336, 392, 363), (410, 407, 408, 409), (298, 299, 392), (407, 405, 406, 408), (261, 259, 226), (404, 410, 409, 402), (397, 398, 395, 393), (398, 396, 394, 395), (341, 331, 394, 396), (332, 330, 393, 395), (331, 332, 395, 394), (279, 310, 399, 401), (311, 279, 401, 400), (297, 298, 646, 645), (302, 297, 645, 647), (326, 392, 336), (392, 403, 298), (326, 391, 403, 392), (303, 302, 647, 648), (303, 648, 644), (327, 317, 649), (391, 327, 650), (284, 187, 405, 407), (403, 391, 651, 652), (422, 423, 434, 433), (26, 106, 415, 414), (23, 90, 417, 412), (24, 86, 416, 411), (3, 22, 413, 414), (22, 23, 412, 413), (90, 24, 411, 417), (419, 15, 574, 575), (420, 422, 433, 431), (421, 420, 431, 432), (423, 424, 427, 434), (433, 434, 438, 437), (431, 433, 437, 435), (432, 431, 435, 436), (434, 427, 425, 438), (437, 438, 442, 440), (435, 437, 440, 439), (436, 435, 439, 441), (438, 425, 426, 442), (439, 443, 444, 441), (225, 226, 259, 287), (225, 245, 243, 226), (429, 440, 442, 430), (439, 440, 429, 443), (121, 31, 449, 450), (148, 132, 453, 456), (195, 248, 458, 457), (2, 30, 448, 445), (122, 121, 450, 451), (250, 256, 461, 459), (134, 133, 454, 455), (132, 8, 446, 453), (248, 250, 459, 458), (31, 131, 452, 449), (131, 253, 460, 452), (25, 122, 451, 447), (253, 195, 457, 460), (256, 134, 455, 461), (30, 25, 447, 448), (133, 148, 456, 454), (607, 605, 445, 448), (456, 608, 606, 454), (457, 458, 449), (452, 460, 449), (449, 460, 457), (609, 459, 461), (608, 447, 451, 606), (453, 446, 605, 607), (458, 609, 449), (450, 609, 606), (608, 607, 448, 447), (456, 453, 607, 608), (458, 459, 609), (609, 455, 606), (387, 388, 462, 231), (271, 240, 466, 471), (252, 254, 470, 469), (41, 463, 677, 33), (235, 464, 463, 41), (42, 465, 464, 235), (275, 274, 472, 473), (684, 685, 465, 42), (247, 252, 469, 467), (249, 247, 467, 468), (254, 33, 677, 470), (274, 271, 471, 472), (240, 316, 475, 466), (276, 275, 473, 474), (316, 249, 468, 475), (38, 234, 486, 478), (681, 38, 478, 686), (384, 145, 485, 487), (138, 141, 484, 483), (67, 75, 482, 480), (75, 63, 479, 482), (37, 68, 481, 477), (68, 67, 480, 481), (234, 37, 477, 486), (484, 487, 496, 493), (478, 486, 495, 489), (686, 478, 489, 687), (487, 485, 494, 496), (483, 484, 493, 492), (477, 481, 491, 488), (481, 480, 490, 491), (486, 477, 488, 495), (493, 496, 505, 502), (489, 495, 504, 498), (687, 489, 498, 688), (496, 494, 503, 505), (492, 493, 502, 501), (664, 482, 479, 508), (488, 491, 500, 497), (491, 490, 499, 500), (495, 488, 497, 504), (502, 505, 516, 513), (498, 504, 515, 507), (688, 498, 507, 689), (505, 503, 514, 516), (501, 502, 513, 512), (519, 662, 517, 518), (663, 664, 508, 511), (497, 500, 510, 506), (500, 499, 509, 510), (504, 497, 506, 515), (662, 663, 511, 517), (678, 684, 42, 18), (129, 123, 39, 128), (110, 109, 113), (109, 108, 112, 113), (113, 112, 123, 129), (33, 254, 43), (128, 43, 254), (108, 626, 54, 112), (679, 53, 522, 690), (44, 34, 382, 521), (40, 44, 521, 520), (233, 57, 523, 526), (57, 36, 1, 523), (53, 77, 524, 522), (525, 520, 529, 534), (524, 525, 534, 533), (690, 522, 531, 691), (521, 382, 528, 530), (523, 1, 527, 532), (526, 523, 532, 535), (520, 521, 530, 529), (522, 524, 533, 531), (534, 529, 538, 543), (533, 534, 543, 542), (691, 531, 540, 692), (530, 528, 537, 539), (532, 527, 536, 541), (535, 532, 541, 544), (529, 530, 539, 538), (531, 533, 542, 540), (238, 117, 540, 542), (146, 385, 541, 536), (120, 539, 537, 74), (682, 146, 536, 692), (543, 118, 238, 542), (385, 147, 544, 541), (543, 538, 119, 118), (120, 119, 538, 539), (34, 35, 545, 382), (382, 545, 546, 528), (62, 546, 47), (546, 545, 47), (47, 545, 46), (46, 545, 35), (528, 546, 62, 537), (537, 62, 74), (62, 61, 74), (547, 176, 161), (547, 162, 177), (147, 172, 544), (544, 172, 551), (526, 535, 549, 548), (233, 526, 548, 160), (16, 550, 551, 172), (552, 550, 804, 800), (161, 160, 548, 547), (164, 163, 801, 798), (162, 547, 553), (553, 549, 551), (550, 552, 553, 551), (547, 548, 553), (549, 553, 548), (4, 419, 575, 573), (170, 169, 559, 560), (169, 168, 558, 559), (554, 171, 561, 562), (724, 554, 562, 725), (556, 555, 563, 564), (656, 509, 662, 519), (168, 556, 564, 558), (184, 165, 799, 802), (568, 567, 808, 807), (7, 570, 810, 794), (569, 571, 812, 811), (572, 568, 807, 809), (165, 164, 798, 799), (16, 166, 796, 797), (418, 21, 580, 581), (66, 20, 587, 588), (20, 580, 21, 587), (593, 613, 91, 101), (591, 594, 753, 750), (585, 594, 591, 582), (630, 631, 594, 585), (582, 591, 590, 583), (586, 595, 589, 584), (763, 576, 578, 762), (587, 21, 596, 603), (588, 587, 603, 604), (586, 584, 600, 602), (585, 582, 598, 601), (630, 585, 601, 636), (582, 583, 599, 598), (21, 418, 597, 596), (451, 450, 606), (455, 454, 606), (461, 455, 609), (609, 450, 449), (147, 140, 166), (140, 137, 166), (620, 761, 619, 612), (628, 759, 761, 620), (29, 87, 614, 615), (100, 616, 738), (93, 618, 617, 100), (93, 122, 618), (740, 739, 592), (28, 734, 579, 735), (628, 416, 86, 611), (55, 624, 626, 108), (48, 45, 624, 623), (83, 621, 710, 82), (604, 603, 634, 668), (602, 600, 627, 667), (596, 597, 665, 634), (596, 634, 603), (418, 586, 602, 597), (581, 580, 749, 748), (89, 88, 740, 592), (577, 745, 762, 578), (416, 628, 620, 87), (400, 401, 314), (311, 400, 346), (334, 309, 311), (87, 620, 612, 614), (613, 615, 105, 91), (573, 629, 764, 4), (584, 630, 636, 600), (594, 631, 752, 753), (584, 589, 631, 630), (602, 667, 665, 597), (601, 598, 637, 639), (636, 601, 639, 640), (598, 599, 638, 637), (600, 636, 640, 627), (327, 391, 326, 328), (759, 628, 611, 760), (243, 245, 428, 426), (135, 157, 228), (189, 278, 410, 404), (767, 768, 771, 776), (772, 771, 768, 769), (278, 284, 407, 410), (315, 642, 641, 192), (307, 192, 641, 643), (298, 403, 652, 646), (649, 317, 308), (187, 644, 405), (650, 649, 653), (648, 651, 650), (652, 651, 647), (405, 644, 653, 406), (187, 303, 644), (646, 652, 645), (645, 652, 647), (651, 391, 650), (653, 648, 650), (651, 648, 647), (650, 327, 649), (644, 648, 653), (649, 308, 406, 653), (513, 516, 661, 658), (507, 515, 660, 655), (689, 507, 655, 693), (516, 514, 659, 661), (506, 510, 657, 654), (510, 509, 656, 657), (515, 506, 654, 660), (490, 480, 482, 664), (509, 499, 663, 662), (499, 490, 664, 663), (708, 167, 557, 709), (569, 570, 673, 672), (568, 572, 675, 671), (571, 569, 672, 674), (567, 568, 671, 670), (566, 567, 670, 669), (572, 571, 674, 675), (565, 566, 669, 666), (512, 513, 658, 676), (514, 689, 693, 659), (117, 682, 692, 540), (527, 691, 692, 536), (1, 690, 691, 527), (36, 679, 690, 1), (52, 231, 684, 678), (503, 688, 689, 514), (494, 687, 688, 503), (485, 686, 687, 494), (145, 681, 686, 485), (231, 462, 685, 684), (69, 81, 683, 680), (81, 38, 681, 683), (117, 69, 680, 682), (52, 678, 679, 36), (463, 464, 696, 695), (465, 685, 697, 694), (472, 694, 697, 473), (471, 696, 694, 472), (685, 462, 476, 697), (464, 465, 694, 696), (466, 696, 471), (696, 466, 695), (466, 475, 695), (475, 468, 695), (463, 695, 677), (695, 468, 677), (468, 467, 677), (467, 469, 677), (470, 677, 469), (703, 701, 390, 699), (698, 462, 388), (476, 462, 698, 702), (473, 697, 476, 474), (277, 276, 699), (476, 702, 703, 474), (702, 700, 701, 703), (702, 698, 389, 700), (474, 703, 699, 276), (390, 277, 699), (389, 698, 388), (171, 708, 709, 561), (168, 169, 779, 785), (621, 633, 706, 710), (51, 82, 713, 711), (82, 710, 714, 713), (710, 706, 705, 714), (617, 616, 100), (723, 50, 49, 727), (726, 728, 719, 716), (727, 726, 716, 717), (716, 719, 720, 718), (720, 622, 715, 718), (51, 711, 722, 721), (711, 622, 720, 722), (84, 51, 721, 104), (49, 48, 726, 727), (48, 623, 728, 726), (58, 723, 727, 717), (555, 724, 725, 563), (171, 554, 780, 782), (60, 61, 773, 774), (721, 731, 104), (712, 85, 729), (744, 745, 577, 732), (721, 722, 731), (95, 94, 96), (95, 96, 97, 98), (712, 729, 730, 124), (729, 719, 728, 730), (106, 30, 415), (730, 98, 124), (730, 728, 56), (95, 98, 730), (98, 125, 124), (95, 730, 56), (728, 623, 56), (729, 85, 104), (731, 722, 720), (720, 719, 731), (719, 729, 731), (732, 733, 743, 744), (735, 27, 28), (26, 735, 616), (26, 27, 735), (92, 734, 28), (593, 101, 89, 592), (579, 739, 740, 738), (740, 100, 738), (100, 740, 88), (734, 737, 739, 579), (593, 737, 736, 613), (29, 736, 92), (735, 579, 738, 616), (92, 736, 737, 734), (717, 716, 741, 742), (58, 717, 742, 65), (718, 741, 716), (102, 704, 757), (554, 724, 787, 780), (705, 744, 743, 704), (595, 586, 418, 581), (590, 591, 750, 751), (631, 589, 754, 752), (20, 66, 746, 747), (580, 20, 747, 749), (589, 595, 755, 754), (595, 581, 748, 755), (59, 743, 733, 756), (59, 5, 707, 757), (59, 757, 704, 743), (764, 629, 576, 763), (758, 715, 103), (757, 758, 102), (103, 715, 622), (731, 729, 104), (741, 718, 715), (742, 758, 757, 65), (758, 103, 102), (758, 742, 741, 715), (419, 4, 761, 759), (633, 762, 745, 706), (619, 761, 4, 764), (763, 762, 633, 632), (745, 744, 705, 706), (632, 619, 764, 763), (15, 419, 759, 760), (642, 317, 322, 324), (643, 641, 325, 323), (641, 642, 324, 325), (765, 766, 777, 778), (319, 320, 779, 783), (320, 318, 785, 779), (766, 765, 782, 780), (767, 766, 780, 787), (769, 768, 781, 784), (318, 769, 784, 785), (765, 770, 786, 782), (768, 767, 787, 781), (766, 767, 776, 777), (770, 765, 778, 788), (169, 170, 783, 779), (757, 707, 770, 788), (723, 58, 777, 776), (724, 555, 781, 787), (794, 795, 797, 796), (793, 791, 801, 800), (792, 789, 799, 798), (791, 792, 798, 801), (789, 790, 802, 799), (795, 803, 804, 797), (804, 803, 793, 800), (791, 793, 809, 807), (792, 791, 807, 808), (789, 792, 808, 805), (803, 795, 811, 812), (790, 789, 805, 806), (795, 794, 810, 811), (793, 803, 812, 809), (6, 184, 802, 790), (550, 16, 797, 804), (163, 552, 800, 801), (570, 569, 811, 810), (629, 813, 576), (576, 815, 754), (576, 814, 815), (576, 813, 814), (818, 578, 755), (817, 578, 818), (816, 578, 817), (578, 754, 755), (578, 816, 577), (578, 576, 754), (746, 756, 733, 747), (817, 818, 827, 826), (816, 817, 826, 825), (755, 748, 821), (749, 747, 823), (577, 816, 825, 824), (818, 755, 821, 827), (748, 749, 823, 821), (577, 824, 732), (733, 732, 824), (747, 826, 823), (826, 827, 823), (827, 821, 823), (838, 833, 835), (825, 826, 733), (824, 825, 733), (747, 733, 826), (815, 814, 837, 838), (814, 813, 836, 837), (813, 629, 830, 836), (754, 815, 838, 835), (752, 754, 835, 833), (750, 753, 834, 831), (753, 752, 833, 834), (751, 750, 831, 832), (575, 574, 840, 841), (573, 575, 841, 839), (629, 573, 839, 830), (831, 840, 832), (838, 837, 833), (834, 841, 831), (833, 837, 836), (833, 836, 830), (841, 840, 831), (834, 830, 839), (841, 834, 839), (834, 833, 830), (132, 148, 842), (148, 206, 842), (849, 846, 842, 845), (132, 842, 843, 8), (844, 205, 847, 848), (848, 849, 149), (149, 845, 206), (842, 206, 845), (845, 149, 849), (846, 849, 848, 847), (842, 846, 847, 205, 843), (310, 17, 399), (399, 17, 313), (701, 700, 852, 853), (390, 701, 853, 851), (700, 389, 850, 852), (389, 390, 851, 850), (851, 853, 852, 850)])
me_chassis.polygons.foreach_set('use_smooth', [True] * 895)
me_chassis.polygons.foreach_set('material_index', [0, 0, 0, 0, 0, 0, 0, 0, 0, 0, 0, 0, 0, 0, 0, 0, 0, 0, 0, 0, 0, 0, 0, 0, 0, 0, 0, 0, 0, 0, 0, 0, 0, 0, 0, 0, 0, 0, 0, 0, 0, 0, 0, 0, 0, 0, 0, 0, 0, 0, 0, 0, 0, 0, 0, 0, 0, 0, 0, 0, 0, 0, 0, 0, 0, 0, 0, 0, 0, 0, 0, 0, 0, 0, 0, 0, 0, 0, 0, 0, 0, 0, 0, 0, 0, 0, 0, 0, 0, 0, 0, 0, 0, 0, 0, 0, 0, 0, 0, 0, 0, 0, 0, 0, 0, 0, 0, 0, 0, 0, 0, 0, 0, 0, 0, 0, 0, 0, 0, 0, 0, 0, 0, 0, 0, 0, 0, 0, 0, 0, 0, 0, 0, 0, 0, 0, 0, 0, 0, 0, 0, 0, 0, 0, 0, 0, 0, 0, 0, 0, 0, 0, 0, 0, 0, 0, 0, 0, 0, 0, 0, 0, 0, 0, 0, 0, 0, 0, 0, 0, 0, 0, 0, 0, 0, 0, 0, 0, 0, 0, 0, 0, 0, 0, 0, 0, 0, 0, 0, 0, 1, 0, 0, 0, 0, 0, 0, 0, 0, 0, 0, 0, 0, 0, 0, 0, 0, 0, 0, 0, 0, 0, 0, 0, 0, 0, 0, 0, 0, 0, 0, 0, 0, 0, 0, 0, 0, 0, 0, 0, 0, 0, 0, 0, 0, 0, 0, 0, 0, 0, 0, 0, 0, 0, 0, 0, 0, 0, 0, 0, 0, 0, 0, 0, 0, 0, 0, 0, 0, 0, 0, 0, 0, 0, 0, 0, 0, 0, 0, 0, 0, 0, 0, 0, 0, 0, 0, 0, 0, 0, 0, 0, 0, 0, 0, 0, 0, 0, 0, 0, 0, 0, 0, 0, 0, 0, 0, 0, 0, 0, 0, 0, 0, 0, 0, 0, 0, 0, 0, 0, 0, 0, 0, 0, 0, 0, 0, 0, 0, 0, 0, 0, 0, 0, 0, 0, 2, 2, 2, 2, 2, 2, 2, 2, 2, 2, 2, 2, 2, 2, 2, 2, 2, 2, 2, 0, 0, 0, 0, 0, 0, 0, 0, 0, 0, 0, 0, 0, 0, 0, 0, 0, 0, 2, 2, 0, 0, 0, 0, 0, 0, 0, 0, 0, 0, 0, 0, 0, 0, 0, 0, 1, 0, 0, 0, 0, 0, 0, 0, 1, 1, 1, 1, 1, 1, 1, 1, 1, 1, 1, 1, 0, 0, 1, 1, 0, 0, 0, 0, 0, 0, 0, 0, 0, 0, 0, 0, 0, 0, 0, 0, 1, 1, 1, 1, 1, 1, 1, 1, 1, 1, 1, 1, 1, 1, 0, 0, 0, 0, 0, 0, 0, 0, 0, 0, 0, 0, 0, 0, 0, 0, 0, 0, 0, 0, 0, 0, 0, 0, 2, 2, 2, 2, 2, 2, 2, 2, 2, 2, 2, 2, 2, 2, 2, 2, 2, 2, 2, 2, 2, 2, 2, 2, 2, 2, 2, 2, 0, 0, 0, 0, 0, 0, 0, 0, 0, 0, 0, 0, 0, 0, 0, 0, 0, 0, 0, 0, 0, 0, 0, 0, 0, 0, 0, 0, 0, 0, 0, 0, 0, 0, 0, 0, 0, 0, 0, 0, 0, 0, 0, 0, 0, 0, 0, 0, 0, 0, 0, 0, 0, 0, 0, 0, 0, 0, 0, 0, 0, 0, 0, 0, 0, 0, 0, 0, 2, 0, 0, 0, 0, 0, 0, 0, 0, 0, 0, 0, 0, 0, 0, 0, 0, 0, 0, 0, 0, 0, 0, 0, 0, 0, 1, 1, 1, 1, 0, 0, 0, 0, 0, 0, 0, 0, 0, 0, 0, 0, 0, 0, 0, 0, 0, 0, 0, 0, 0, 0, 0, 0, 0, 0, 0, 0, 0, 0, 0, 0, 0, 0, 0, 0, 0, 0, 0, 0, 0, 0, 0, 0, 0, 0, 0, 0, 0, 0, 1, 1, 1, 0, 0, 1, 1, 0, 1, 1, 0, 1, 0, 2, 2, 2, 2, 2, 2, 2, 2, 2, 2, 0, 0, 0, 0, 0, 0, 0, 0, 2, 2, 0, 0, 0, 0, 0, 2, 2, 2, 0, 0, 0, 0, 0, 0, 0, 0, 1, 1, 0, 0, 1, 1, 1, 1, 0, 1, 1, 1, 1, 0, 0, 0, 1, 0, 1, 1, 0, 0, 0, 0, 0, 0, 0, 0, 0, 0, 0, 0, 0, 0, 0, 0, 1, 1, 1, 0, 0, 0, 0, 0, 0, 1, 0, 0, 1, 0, 0, 0, 0, 0, 0, 0, 0, 0, 0, 0, 0, 1, 1, 1, 0, 0, 0, 0, 0, 0, 0, 0, 0, 0, 0, 0, 0, 0, 0, 0, 0, 0, 0, 0, 0, 0, 0, 0, 0, 0, 0, 0, 0, 0, 0, 0, 0, 0, 1, 0, 0, 0, 0, 0, 0, 0, 0, 0, 0, 0, 0, 0, 0, 0, 0, 0, 0, 0, 0, 0, 0, 0, 0, 0, 0, 0, 0, 0, 0, 0, 0, 0, 0, 0, 0, 0, 0, 0, 0, 0, 0, 0, 0, 0, 0, 0, 0, 0, 0, 0, 0, 0, 0, 0, 0, 0, 0, 0, 0, 0, 0, 0, 0, 0, 0, 0, 0, 0, 0, 0, 0, 0, 0, 0, 0, 0, 0, 0, 0, 0, 0, 0, 0, 0, 0, 0, 0, 0, 0, 0, 0, 0, 0, 0, 0, 0, 0, 0, 0, 0, 0, 0, 0, 0, 0, 0, 1, 0, 0, 0, 0])
_k = {(20, 66): 1.0, (477, 486): 1.0, (5, 59): 1.0, (580, 581): 1.0, (28, 92): 1.0, (2, 30): 1.0, (25, 30): 1.0, (121, 122): 1.0, (25, 122): 1.0, (31, 121): 1.0, (31, 131): 1.0, (8, 132): 1.0, (133, 148): 1.0, (133, 134): 1.0, (480, 481): 1.0, (132, 148): 1.0, (168, 556): 1.0, (171, 708): 1.0, (189, 278): 1.0, (247, 252): 1.0, (214, 215): 1.0, (215, 219): 1.0, (219, 221): 1.0, (218, 221): 1.0, (240, 271): 1.0, (241, 243): 1.0, (241, 244): 1.0, (218, 244): 1.0, (243, 245): 1.0, (195, 248): 1.0, (247, 249): 1.0, (248, 250): 1.0, (195, 253): 1.0, (131, 253): 1.0, (252, 254): 1.0, (250, 256): 1.0, (134, 256): 1.0, (273, 286): 1.0, (274, 275): 1.0, (187, 284): 1.0, (271, 274): 1.0, (245, 273): 1.0, (275, 276): 1.0, (278, 284): 1.0, (218, 424): 1.0, (245, 428): 1.0, (286, 288): 1.0, (272, 288): 1.0, (297, 298): 1.0, (298, 299): 1.0, (300, 301): 1.0, (299, 301): 1.0, (297, 302): 1.0, (302, 303): 1.0, (187, 303): 1.0, (300, 309): 1.0, (309, 311): 1.0, (311, 400): 1.0, (240, 316): 1.0, (249, 316): 1.0, (324, 325): 1.0, (323, 325): 1.0, (322, 324): 1.0, (765, 770): 1.0, (768, 769): 1.0, (767, 768): 1.0, (322, 328): 1.0, (317, 327): 1.0, (326, 328): 1.0, (331, 332): 1.0, (330, 332): 1.0, (331, 341): 1.0, (341, 343): 1.0, (342, 343): 1.0, (366, 371): 1.0, (368, 369): 1.0, (367, 369): 1.0, (366, 368): 1.0, (365, 371): 1.0, (365, 372): 1.0, (370, 372): 1.0, (312, 370): 1.0, (327, 391): 1.0, (391, 403): 1.0, (298, 392): 1.0, (394, 395): 1.0, (393, 395): 1.0, (394, 396): 1.0, (396, 398): 1.0, (397, 398): 1.0, (341, 396): 1.0, (331, 394): 1.0, (314, 400): 1.0, (298, 403): 1.0, (645, 647): 1.0, (326, 392): 1.0, (298, 646): 1.0, (646, 652): 1.0, (651, 652): 1.0, (650, 651): 1.0, (647, 648): 1.0, (649, 650): 1.0, (645, 646): 1.0, (644, 648): 1.0, (420, 421): 1.0, (15, 419): 1.0, (4, 419): 1.0, (420, 422): 1.0, (422, 423): 1.0, (423, 424): 1.0, (425, 426): 1.0, (425, 427): 1.0, (424, 427): 1.0, (426, 428): 1.0, (429, 430): 1.0, (428, 430): 1.0, (429, 443): 1.0, (443, 444): 1.0, (445, 448): 1.0, (447, 448): 1.0, (450, 451): 1.0, (447, 451): 1.0, (449, 450): 1.0, (449, 452): 1.0, (446, 453): 1.0, (454, 456): 1.0, (454, 455): 1.0, (453, 456): 1.0, (457, 458): 1.0, (458, 459): 1.0, (457, 460): 1.0, (452, 460): 1.0, (459, 461): 1.0, (455, 461): 1.0, (467, 469): 1.0, (466, 471): 1.0, (467, 468): 1.0, (469, 470): 1.0, (472, 473): 1.0, (471, 472): 1.0, (473, 474): 1.0, (466, 475): 1.0, (468, 475): 1.0, (470, 677): 1.0, (477, 481): 1.0, (479, 482): 1.0, (480, 482): 1.0, (483, 484): 1.0, (485, 487): 1.0, (485, 686): 1.0, (478, 486): 1.0, (484, 487): 1.0, (555, 556): 1.0, (555, 724): 1.0, (171, 554): 1.0, (573, 575): 1.0, (574, 575): 1.0, (168, 169): 1.0, (169, 170): 1.0, (565, 566): 1.0, (567, 568): 1.0, (568, 572): 1.0, (566, 567): 1.0, (569, 570): 1.0, (569, 571): 1.0, (571, 572): 1.0, (573, 629): 1.0, (576, 578): 1.0, (616, 735): 1.0, (20, 580): 1.0, (28, 735): 1.0, (590, 591): 1.0, (594, 631): 1.0, (591, 594): 1.0, (581, 595): 1.0, (589, 595): 1.0, (100, 616): 1.0, (632, 633): 1.0, (666, 669): 1.0, (576, 629): 1.0, (619, 761): 1.0, (633, 706): 1.0, (589, 631): 1.0, (765, 766): 1.0, (641, 642): 1.0, (641, 643): 1.0, (318, 320): 1.0, (319, 320): 1.0, (649, 653): 1.0, (644, 653): 1.0, (670, 671): 1.0, (671, 675): 1.0, (669, 670): 1.0, (672, 673): 1.0, (672, 674): 1.0, (674, 675): 1.0, (478, 686): 1.0, (704, 705): 1.0, (705, 706): 1.0, (619, 632): 1.0, (577, 578): 1.0, (5, 707): 1.0, (167, 708): 1.0, (554, 724): 1.0, (577, 732): 1.0, (732, 733): 1.0, (748, 749): 1.0, (746, 747): 1.0, (92, 734): 1.0, (579, 734): 1.0, (579, 738): 1.0, (100, 738): 1.0, (59, 743): 1.0, (744, 745): 1.0, (743, 744): 1.0, (745, 762): 1.0, (747, 749): 1.0, (750, 751): 1.0, (752, 753): 1.0, (750, 753): 1.0, (748, 755): 1.0, (754, 755): 1.0, (752, 754): 1.0, (733, 756): 1.0, (759, 760): 1.0, (759, 761): 1.0, (762, 763): 1.0, (4, 764): 1.0, (763, 764): 1.0, (318, 769): 1.0, (784, 785): 1.0, (782, 786): 1.0, (781, 784): 1.0, (781, 787): 1.0, (780, 782): 1.0, (779, 785): 1.0, (779, 783): 1.0, (766, 767): 1.0, (780, 787): 1.0, (789, 790): 1.0, (791, 792): 1.0, (791, 793): 1.0, (789, 792): 1.0, (794, 795): 1.0, (795, 803): 1.0, (793, 803): 1.0, (805, 806): 1.0, (807, 808): 1.0, (807, 809): 1.0, (805, 808): 1.0, (810, 811): 1.0, (811, 812): 1.0, (809, 812): 1.0, (822, 829): 1.0, (822, 828): 1.0, (820, 828): 1.0, (819, 820): 1.0, (747, 823): 1.0, (821, 823): 1.0, (831, 832): 1.0, (833, 834): 1.0, (831, 834): 1.0, (833, 835): 1.0, (840, 841): 1.0, (839, 841): 1.0, (830, 839): 1.0}
me_chassis.attributes.new('crease_edge', 'FLOAT', 'EDGE').data.foreach_set('value', [_k.get((min(e.vertices), max(e.vertices)), 0.0) for e in me_chassis.edges])
me_chassis.materials.append(mat_material___eeeeee___primary)
me_chassis.materials.append(mat_other___ffff00)
me_chassis.materials.append(mat_metal___cccccc)
me_chassis.use_remesh_preserve_volume = False
me_chassis.use_remesh_preserve_attributes = False
me_chassis.use_mirror_vertex_groups = False
me_chassis.auto_texspace = False
me_chassis.update()

# ---- objects
ob_chassis_convcol_rigid = bpy.data.objects.new('chassis-convcol-rigid', me_chassis)
ob_wheel_fl = bpy.data.objects.new('wheel_fl', None)
ob_wheel_fr = bpy.data.objects.new('wheel_fr', None)
ob_wheel_rr = bpy.data.objects.new('wheel_rr', None)
ob_wheel_rl = bpy.data.objects.new('wheel_rl', None)

# ---- transforms, parenting, visibility, modifiers, constraints
ob_chassis_convcol_rigid.location = (0.0, 0.0, 0.0)
ob_chassis_convcol_rigid.lineart.crease_threshold = 0.0
_m = ob_chassis_convcol_rigid.modifiers.new('Mirror', 'MIRROR')
_m = ob_chassis_convcol_rigid.modifiers.new('Subsurf', 'SUBSURF')
_m.uv_smooth = 'PRESERVE_CORNERS'
_m.quality = 2
_m.levels = 0
_m.show_only_control_edges = False
_m = ob_chassis_convcol_rigid.modifiers.new('EdgeSplit', 'EDGE_SPLIT')
_m.split_angle = 0.6109
ob_wheel_fl.location = (0.7159, -1.047, 0.0)
ob_wheel_fl.empty_image_offset = (0.0, 0.0)
ob_wheel_fl.lineart.crease_threshold = 0.0
ob_wheel_fr.location = (-0.7159, -1.047, 0.0)
ob_wheel_fr.empty_image_offset = (0.0, 0.0)
ob_wheel_fr.lineart.crease_threshold = 0.0
ob_wheel_rr.location = (-0.7159, 1.194, 0.0)
ob_wheel_rr.empty_image_offset = (0.0, 0.0)
ob_wheel_rr.lineart.crease_threshold = 0.0
ob_wheel_rl.location = (0.7159, 1.194, 0.0)
ob_wheel_rl.empty_image_offset = (0.0, 0.0)
ob_wheel_rl.lineart.crease_threshold = 0.0

# ---- collection membership
scene.collection.objects.link(ob_chassis_convcol_rigid)
scene.collection.objects.link(ob_wheel_fl)
scene.collection.objects.link(ob_wheel_fr)
scene.collection.objects.link(ob_wheel_rr)
scene.collection.objects.link(ob_wheel_rl)

# ---- scene / render settings (as saved in the file)
scene.frame_start = 1; scene.frame_end = 250; scene.frame_set(1)
scene.render.engine = 'BLENDER_EEVEE_NEXT'
scene.render.resolution_percentage = 50
scene.render.dither_intensity = 0.0
scene.cycles.use_denoising = False
scene.cycles.samples = 10
scene.cycles.sampling_pattern = 'TABULATED_SOBOL'
scene.cycles.light_sampling_threshold = 0.0
scene.cycles.use_adaptive_sampling = False
scene.cycles.use_light_tree = False
scene.cycles.blur_glossy = 0.0
scene.cycles.pixel_filter_type = 'GAUSSIAN'
scene.cycles.sample_clamp_indirect = 0.0
scene.view_settings.view_transform = 'Standard'
bpy.context.view_layer.update()

# ---- added for rendering (the .blend has no active camera and no usable light): camera, sun
cam_auto = bpy.data.cameras.new('AutoCamera')
cam_auto.lens = 50.0
cam_auto.sensor_width = 36.0
cam_auto.clip_end = 1000.0
ob_auto_camera = bpy.data.objects.new('AutoCamera', cam_auto)
scene.collection.objects.link(ob_auto_camera)
ob_auto_camera.location = (3.86684, -4.6469, 3.55563)
ob_auto_camera.rotation_euler = (1.09748, -7.21219e-08, 0.694738)
scene.camera = ob_auto_camera
light_auto_sun = bpy.data.lights.new('AutoSun', 'SUN')
light_auto_sun.energy = 3.0
light_auto_sun.angle = 0.0523599
ob_auto_sun = bpy.data.objects.new('AutoSun', light_auto_sun)
scene.collection.objects.link(ob_auto_sun)
ob_auto_sun.rotation_euler = (0.872665, 0.174533, 0.523599)
bpy.context.view_layer.update()
